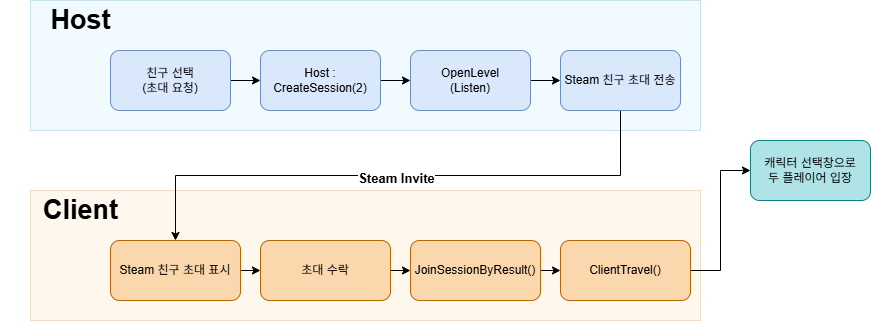

The diagram above was exported from draw.io. Its source (the exported page's mxGraphModel, read from the mxfile embedded in the PNG):
<mxGraphModel dx="1134" dy="683" grid="1" gridSize="10" guides="1" tooltips="1" connect="1" arrows="1" fold="1" page="1" pageScale="1" pageWidth="100" pageHeight="120" math="0" shadow="0">
  <root>
    <mxCell id="0" />
    <mxCell id="1" parent="0" />
    <mxCell id="Fb-8FKzKGydxxAOtyzNv-14" parent="1" style="rounded=0;whiteSpace=wrap;html=1;fillColor=#fad7ac;strokeColor=#b46504;opacity=20;" value="" vertex="1">
      <mxGeometry height="130" width="670" x="-170" y="150" as="geometry" />
    </mxCell>
    <mxCell id="Fb-8FKzKGydxxAOtyzNv-8" parent="1" style="rounded=0;whiteSpace=wrap;html=1;fillColor=#BAE8FB;strokeColor=#10739e;gradientColor=none;opacity=20;" value="" vertex="1">
      <mxGeometry height="130" width="670" x="-170" y="-40" as="geometry" />
    </mxCell>
    <mxCell id="Fb-8FKzKGydxxAOtyzNv-3" edge="1" parent="1" source="Fb-8FKzKGydxxAOtyzNv-1" style="edgeStyle=orthogonalEdgeStyle;rounded=0;orthogonalLoop=1;jettySize=auto;html=1;" target="Fb-8FKzKGydxxAOtyzNv-2" value="">
      <mxGeometry relative="1" as="geometry" />
    </mxCell>
    <mxCell id="Fb-8FKzKGydxxAOtyzNv-1" parent="1" style="rounded=1;whiteSpace=wrap;html=1;fillColor=#dae8fc;strokeColor=#6c8ebf;" value="&lt;div&gt;친구 선택&lt;/div&gt;&lt;div&gt;(초대 요청)&lt;/div&gt;" vertex="1">
      <mxGeometry height="60" width="120" x="-90" y="10" as="geometry" />
    </mxCell>
    <mxCell id="Fb-8FKzKGydxxAOtyzNv-5" edge="1" parent="1" source="Fb-8FKzKGydxxAOtyzNv-2" style="edgeStyle=orthogonalEdgeStyle;rounded=0;orthogonalLoop=1;jettySize=auto;html=1;exitX=1;exitY=0.5;exitDx=0;exitDy=0;entryX=0;entryY=0.5;entryDx=0;entryDy=0;" target="Fb-8FKzKGydxxAOtyzNv-4">
      <mxGeometry relative="1" as="geometry" />
    </mxCell>
    <mxCell id="Fb-8FKzKGydxxAOtyzNv-2" parent="1" style="rounded=1;whiteSpace=wrap;html=1;fillColor=#dae8fc;strokeColor=#6c8ebf;" value="Host : CreateSession(2)" vertex="1">
      <mxGeometry height="60" width="120" x="60" y="10" as="geometry" />
    </mxCell>
    <mxCell id="Fb-8FKzKGydxxAOtyzNv-7" edge="1" parent="1" source="Fb-8FKzKGydxxAOtyzNv-4" style="edgeStyle=orthogonalEdgeStyle;rounded=0;orthogonalLoop=1;jettySize=auto;html=1;exitX=1;exitY=0.5;exitDx=0;exitDy=0;entryX=0;entryY=0.5;entryDx=0;entryDy=0;" target="Fb-8FKzKGydxxAOtyzNv-6">
      <mxGeometry relative="1" as="geometry" />
    </mxCell>
    <mxCell id="Fb-8FKzKGydxxAOtyzNv-4" parent="1" style="rounded=1;whiteSpace=wrap;html=1;fillColor=#dae8fc;strokeColor=#6c8ebf;" value="OpenLevel&lt;div&gt;(Listen)&lt;/div&gt;" vertex="1">
      <mxGeometry height="60" width="120" x="210" y="10" as="geometry" />
    </mxCell>
    <mxCell id="Fb-8FKzKGydxxAOtyzNv-13" edge="1" parent="1" source="Fb-8FKzKGydxxAOtyzNv-6" style="edgeStyle=orthogonalEdgeStyle;rounded=0;orthogonalLoop=1;jettySize=auto;html=1;exitX=0.5;exitY=1;exitDx=0;exitDy=0;" target="Fb-8FKzKGydxxAOtyzNv-12">
      <mxGeometry relative="1" as="geometry" />
    </mxCell>
    <mxCell id="Fb-8FKzKGydxxAOtyzNv-27" connectable="0" parent="Fb-8FKzKGydxxAOtyzNv-13" style="edgeLabel;html=1;align=center;verticalAlign=middle;resizable=0;points=[];fontSize=13;fontStyle=1" value="Steam Invite" vertex="1">
      <mxGeometry relative="1" x="0.0104" y="2" as="geometry">
        <mxPoint as="offset" />
      </mxGeometry>
    </mxCell>
    <mxCell id="Fb-8FKzKGydxxAOtyzNv-6" parent="1" style="rounded=1;whiteSpace=wrap;html=1;fillColor=#dae8fc;strokeColor=#6c8ebf;" value="Steam 친구 초대 전송" vertex="1">
      <mxGeometry height="60" width="120" x="360" y="10" as="geometry" />
    </mxCell>
    <mxCell id="Fb-8FKzKGydxxAOtyzNv-11" parent="1" style="text;strokeColor=none;fillColor=none;html=1;fontSize=27;fontStyle=1;verticalAlign=middle;align=center;autosizeText=1;" value="Host" vertex="1">
      <mxGeometry height="40" width="160" x="-200" y="-40" as="geometry" />
    </mxCell>
    <mxCell id="Fb-8FKzKGydxxAOtyzNv-17" edge="1" parent="1" source="Fb-8FKzKGydxxAOtyzNv-12" style="edgeStyle=orthogonalEdgeStyle;rounded=0;orthogonalLoop=1;jettySize=auto;html=1;exitX=1;exitY=0.5;exitDx=0;exitDy=0;entryX=0;entryY=0.5;entryDx=0;entryDy=0;" target="Fb-8FKzKGydxxAOtyzNv-16">
      <mxGeometry relative="1" as="geometry" />
    </mxCell>
    <mxCell id="Fb-8FKzKGydxxAOtyzNv-12" parent="1" style="rounded=1;whiteSpace=wrap;html=1;fillColor=#fad7ac;strokeColor=#b46504;" value="Steam 친구 초대 표시" vertex="1">
      <mxGeometry height="60" width="130" x="-90" y="200" as="geometry" />
    </mxCell>
    <mxCell id="Fb-8FKzKGydxxAOtyzNv-15" parent="1" style="text;strokeColor=none;fillColor=none;html=1;fontSize=27;fontStyle=1;verticalAlign=middle;align=center;autosizeText=1;" value="Client" vertex="1">
      <mxGeometry height="40" width="160" x="-200" y="150" as="geometry" />
    </mxCell>
    <mxCell id="Fb-8FKzKGydxxAOtyzNv-20" edge="1" parent="1" source="Fb-8FKzKGydxxAOtyzNv-16" style="edgeStyle=orthogonalEdgeStyle;rounded=0;orthogonalLoop=1;jettySize=auto;html=1;exitX=1;exitY=0.5;exitDx=0;exitDy=0;entryX=0;entryY=0.5;entryDx=0;entryDy=0;" target="Fb-8FKzKGydxxAOtyzNv-18">
      <mxGeometry relative="1" as="geometry" />
    </mxCell>
    <mxCell id="Fb-8FKzKGydxxAOtyzNv-16" parent="1" style="rounded=1;whiteSpace=wrap;html=1;fillColor=#fad7ac;strokeColor=#b46504;" value="초대 수락" vertex="1">
      <mxGeometry height="60" width="130" x="60" y="200" as="geometry" />
    </mxCell>
    <mxCell id="Fb-8FKzKGydxxAOtyzNv-22" edge="1" parent="1" source="Fb-8FKzKGydxxAOtyzNv-18" style="edgeStyle=orthogonalEdgeStyle;rounded=0;orthogonalLoop=1;jettySize=auto;html=1;exitX=1;exitY=0.5;exitDx=0;exitDy=0;entryX=0;entryY=0.5;entryDx=0;entryDy=0;" target="Fb-8FKzKGydxxAOtyzNv-21">
      <mxGeometry relative="1" as="geometry" />
    </mxCell>
    <mxCell id="Fb-8FKzKGydxxAOtyzNv-18" parent="1" style="rounded=1;whiteSpace=wrap;html=1;fillColor=#fad7ac;strokeColor=#b46504;" value="JoinSessionByResult()" vertex="1">
      <mxGeometry height="60" width="130" x="210" y="200" as="geometry" />
    </mxCell>
    <mxCell id="Fb-8FKzKGydxxAOtyzNv-26" edge="1" parent="1" source="Fb-8FKzKGydxxAOtyzNv-21" style="edgeStyle=orthogonalEdgeStyle;rounded=0;orthogonalLoop=1;jettySize=auto;html=1;exitX=1;exitY=0.5;exitDx=0;exitDy=0;entryX=0;entryY=0.5;entryDx=0;entryDy=0;" target="Fb-8FKzKGydxxAOtyzNv-24">
      <mxGeometry relative="1" as="geometry" />
    </mxCell>
    <mxCell id="Fb-8FKzKGydxxAOtyzNv-21" parent="1" style="rounded=1;whiteSpace=wrap;html=1;fillColor=#fad7ac;strokeColor=#b46504;" value="ClientTravel()" vertex="1">
      <mxGeometry height="60" width="130" x="360" y="200" as="geometry" />
    </mxCell>
    <mxCell id="Fb-8FKzKGydxxAOtyzNv-24" parent="1" style="rounded=1;whiteSpace=wrap;html=1;fillColor=#b0e3e6;strokeColor=#0e8088;" value="캐릭터 선택창으로&lt;div&gt;두 플레이어 입장&lt;/div&gt;" vertex="1">
      <mxGeometry height="60" width="120" x="550" y="100" as="geometry" />
    </mxCell>
  </root>
</mxGraphModel>